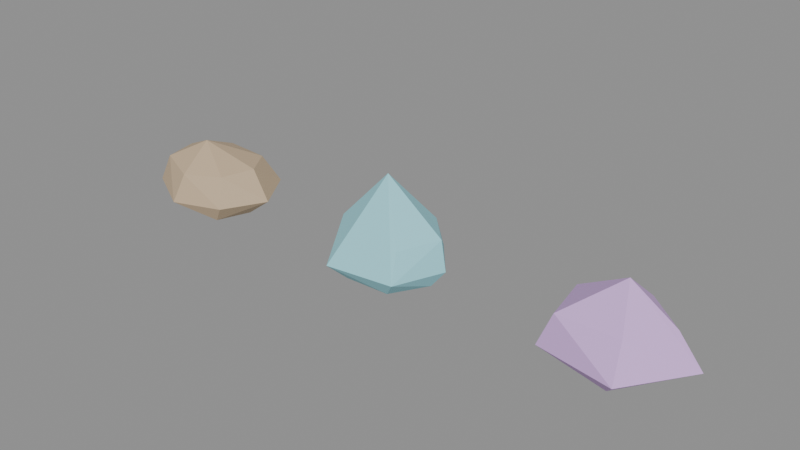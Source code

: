 # Source: MeteorShift-geology-workshop.blend  (saved by Blender 5.2.44; exported with 4.5.12 LTS)
import bpy
from mathutils import Matrix  # noqa: F401  (used for matrix-valued properties, if any)

bpy.ops.wm.read_factory_settings(use_empty=True)
scene = bpy.context.scene
scene.name = 'MeteorShiftGeologyWorkshop'

# ---- materials (node trees are filled in below, after node groups)
mat_ironnodulematerial = bpy.data.materials.new('IronNoduleMaterial')
mat_ironnodulematerial.diffuse_color = (0.57, 0.43, 0.28, 1.0)
mat_quartzpointmaterial = bpy.data.materials.new('QuartzPointMaterial')
mat_quartzpointmaterial.diffuse_color = (0.32, 0.72, 0.8, 1.0)
mat_splitcrystalmaterial = bpy.data.materials.new('SplitCrystalMaterial')
mat_splitcrystalmaterial.diffuse_color = (0.68, 0.42, 0.83, 1.0)

# ---- material node trees
mat_ironnodulematerial.use_nodes = True; mat_ironnodulematerial.node_tree.nodes.clear()
_N = mat_ironnodulematerial.node_tree.nodes; _L = mat_ironnodulematerial.node_tree.links
n0 = _N.new('ShaderNodeBsdfPrincipled'); n0.name = 'Principled BSDF'; n0.location = (-200, 100)
n0.inputs[0].default_value = (0.57, 0.43, 0.28, 1.0)
n0.inputs[2].default_value = 0.62
n0.inputs[10].default_value = 0.005
n1 = _N.new('ShaderNodeOutputMaterial'); n1.name = 'Material Output'; n1.location = (200, 100)
_L.new(n0.outputs[0], n1.inputs[0])
n1.is_active_output = True
mat_quartzpointmaterial.use_nodes = True; mat_quartzpointmaterial.node_tree.nodes.clear()
_N = mat_quartzpointmaterial.node_tree.nodes; _L = mat_quartzpointmaterial.node_tree.links
n0 = _N.new('ShaderNodeBsdfPrincipled'); n0.name = 'Principled BSDF'; n0.location = (-200, 100)
n0.inputs[0].default_value = (0.32, 0.72, 0.8, 1.0)
n0.inputs[2].default_value = 0.62
n0.inputs[10].default_value = 0.005
n1 = _N.new('ShaderNodeOutputMaterial'); n1.name = 'Material Output'; n1.location = (200, 100)
_L.new(n0.outputs[0], n1.inputs[0])
n1.is_active_output = True
mat_splitcrystalmaterial.use_nodes = True; mat_splitcrystalmaterial.node_tree.nodes.clear()
_N = mat_splitcrystalmaterial.node_tree.nodes; _L = mat_splitcrystalmaterial.node_tree.links
n0 = _N.new('ShaderNodeBsdfPrincipled'); n0.name = 'Principled BSDF'; n0.location = (-200, 100)
n0.inputs[0].default_value = (0.68, 0.42, 0.83, 1.0)
n0.inputs[2].default_value = 0.62
n0.inputs[10].default_value = 0.005
n1 = _N.new('ShaderNodeOutputMaterial'); n1.name = 'Material Output'; n1.location = (200, 100)
_L.new(n0.outputs[0], n1.inputs[0])
n1.is_active_output = True

# ---- meshes
me_ironnodulegeometry = bpy.data.meshes.new('IronNoduleGeometry')
me_ironnodulegeometry.from_pydata([(0.6723, 0.0, -0.003033), (0.3628, 0.3867, -0.02414), (-0.1369, 0.5099, 0.02567), (-0.617, 0.2526, 0.003179), (-0.5137, -0.2103, 0.0203), (-0.1448, -0.5394, 0.02869), (0.4378, -0.4666, -0.03094), (0.9988, 0.07661, 0.2483), (0.5865, 0.7556, 0.2558), (-0.3401, 0.889, 0.2353), (-0.8335, 0.2657, 0.271), (-0.8408, -0.4272, 0.2766), (-0.1277, -0.803, 0.2234), (0.626, -0.5562, 0.2365), (0.6948, 0.1075, 0.688), (0.3729, 0.5896, 0.6558), (-0.3009, 0.5975, 0.6854), (-0.7982, 0.1869, 0.6808), (-0.6364, -0.3934, 0.7116), (-0.03311, -0.6335, 0.6472), (0.5245, -0.3892, 0.6745), (-0.12, -0.07, 1.0)], [], [(16, 15, 9), (15, 8, 9), (8, 1, 9), (1, 2, 9), (2, 3, 9), (3, 10, 9), (10, 17, 9), (17, 16, 9), (17, 21, 16), (21, 15, 16), (21, 14, 15), (14, 8, 15), (14, 7, 8), (7, 0, 8), (0, 1, 8), (0, 6, 1), (6, 3, 1), (3, 2, 1), (4, 11, 3), (11, 10, 3), (6, 4, 3), (11, 17, 10), (11, 18, 17), (18, 21, 17), (19, 20, 21), (20, 14, 21), (18, 19, 21), (20, 7, 14), (20, 13, 7), (13, 6, 7), (6, 0, 7), (13, 12, 6), (12, 5, 6), (5, 4, 6), (5, 11, 4), (5, 12, 11), (12, 18, 11), (12, 19, 18), (13, 20, 19), (12, 13, 19)])
me_ironnodulegeometry.materials.append(mat_ironnodulematerial)
me_ironnodulegeometry.update()
me_quartzpointgeometry = bpy.data.meshes.new('QuartzPointGeometry')
me_quartzpointgeometry.from_pydata([(0.6881, 0.0, 0.01094), (0.3001, 0.4419, -0.009279), (-0.2742, 0.4038, -0.01513), (-0.6663, 6.936e-17, 0.009242), (-0.3574, -0.5262, -0.01474), (0.3539, -0.521, -0.004298), (0.8786, 0.0674, 0.2614), (0.3703, 0.6799, 0.2558), (-0.4921, 0.5939, 0.2375), (-0.8688, -0.06665, 0.2595), (-0.4499, -0.826, 0.272), (0.5782, -0.6979, 0.2712), (0.7634, 0.1181, 0.6863), (0.2686, 0.6381, 0.6546), (-0.4637, 0.4646, 0.6714), (-0.7717, -0.1194, 0.6745), (-0.2295, -0.5453, 0.6718), (0.4765, -0.4774, 0.6539), (0.0, -0.07, 1.5)], [], [(4, 3, 2), (3, 8, 2), (8, 7, 2), (7, 1, 2), (1, 4, 2), (10, 9, 4), (9, 3, 4), (1, 5, 4), (5, 10, 4), (9, 8, 3), (9, 14, 8), (14, 13, 8), (13, 7, 8), (13, 12, 7), (12, 6, 7), (6, 0, 7), (0, 1, 7), (0, 5, 1), (15, 9, 10), (5, 11, 10), (11, 18, 10), (18, 15, 10), (15, 14, 9), (0, 11, 5), (15, 18, 14), (18, 13, 14), (18, 12, 13), (18, 17, 12), (17, 11, 12), (11, 6, 12), (11, 0, 6), (17, 18, 11)])
me_quartzpointgeometry.materials.append(mat_quartzpointmaterial)
me_quartzpointgeometry.update()
me_splitcrystalgeometry = bpy.data.meshes.new('SplitCrystalGeometry')
me_splitcrystalgeometry.from_pydata([(0.6138, 0.0, 0.0168), (0.2041, 0.534, -0.03188), (-0.4423, 0.2732, 0.01266), (-0.4551, -0.2811, -0.02174), (0.2124, -0.5555, -0.0163), (1.079, 0.08278, 0.2734), (0.1934, 0.721, 0.2454), (-0.9408, 0.4775, 0.2608), (-0.7729, -0.5743, 0.2195), (0.413, -0.8209, 0.2486), (0.7095, 0.1097, 0.6936), (0.1016, 0.6396, 0.6776), (-0.7744, 0.3166, 0.6567), (-0.5822, -0.5181, 0.709), (0.3304, -0.5213, 0.7094), (0.12, -0.07, 1.25)], [], [(5, 1, 6), (1, 7, 6), (7, 11, 6), (11, 5, 6), (10, 15, 5), (15, 14, 5), (14, 9, 5), (9, 4, 5), (4, 0, 5), (0, 1, 5), (11, 10, 5), (4, 3, 1), (3, 2, 1), (2, 7, 1), (0, 4, 1), (8, 12, 7), (12, 11, 7), (2, 3, 7), (3, 8, 7), (12, 15, 11), (15, 10, 11), (12, 13, 15), (13, 14, 15), (13, 9, 14), (13, 8, 9), (8, 4, 9), (8, 3, 4), (13, 12, 8)])
me_splitcrystalgeometry.materials.append(mat_splitcrystalmaterial)
me_splitcrystalgeometry.update()

# ---- objects
ob_ironnodule = bpy.data.objects.new('IronNodule', me_ironnodulegeometry)
ob_quartzpoint = bpy.data.objects.new('QuartzPoint', me_quartzpointgeometry)
ob_splitcrystal = bpy.data.objects.new('SplitCrystal', me_splitcrystalgeometry)

# ---- transforms, parenting, visibility, modifiers, constraints
ob_ironnodule.location = (0.0, 0.0, 0.0)
ob_quartzpoint.location = (3.5, 0.0, 0.0)
ob_splitcrystal.location = (7.0, 0.0, 0.0)

# ---- collection membership
scene.collection.objects.link(ob_ironnodule)
scene.collection.objects.link(ob_quartzpoint)
scene.collection.objects.link(ob_splitcrystal)

# ---- scene / render settings (as saved in the file)
scene.frame_start = 1; scene.frame_end = 250; scene.frame_set(1)
scene.render.engine = 'BLENDER_EEVEE_NEXT'
scene.render.image_settings.exr_codec = 'NONE'
scene.render.use_bake_clear = False
scene.render.bake_margin = 0
scene.render.bake_bias = 0.0
scene.render.bake_samples = 0
scene.render.simplify_subdivision_render = 0
scene.render.simplify_child_particles_render = 0.0
scene.render.compositor_device = 'GPU'
scene.eevee.use_volume_custom_range = False
scene.eevee.gtao_distance = 0.0
scene.eevee.use_fast_gi = False
scene.eevee.fast_gi_thickness_near = 0.1
scene.eevee.fast_gi_thickness_far = 0.0
scene.eevee.ray_tracing_options.screen_trace_thickness = 0.1
bpy.context.view_layer.update()

# ---- added for rendering (the .blend has no active camera and no usable light): camera, sun + grey world if the file has none
cam_auto = bpy.data.cameras.new('AutoCamera')
cam_auto.lens = 50.0
cam_auto.sensor_width = 36.0
cam_auto.clip_end = 1000.0
ob_auto_camera = bpy.data.objects.new('AutoCamera', cam_auto)
scene.collection.objects.link(ob_auto_camera)
ob_auto_camera.location = (12.142, -10.1959, 7.5523)
ob_auto_camera.rotation_euler = (1.09748, -7.21219e-08, 0.694738)
scene.camera = ob_auto_camera
light_auto_sun = bpy.data.lights.new('AutoSun', 'SUN')
light_auto_sun.energy = 3.0
light_auto_sun.angle = 0.0523599
ob_auto_sun = bpy.data.objects.new('AutoSun', light_auto_sun)
scene.collection.objects.link(ob_auto_sun)
ob_auto_sun.rotation_euler = (0.872665, 0.174533, 0.523599)
if scene.world is None:
    world_auto = bpy.data.worlds.new('AutoWorld')
    world_auto.color = (0.3, 0.3, 0.3)
    scene.world = world_auto
bpy.context.view_layer.update()
